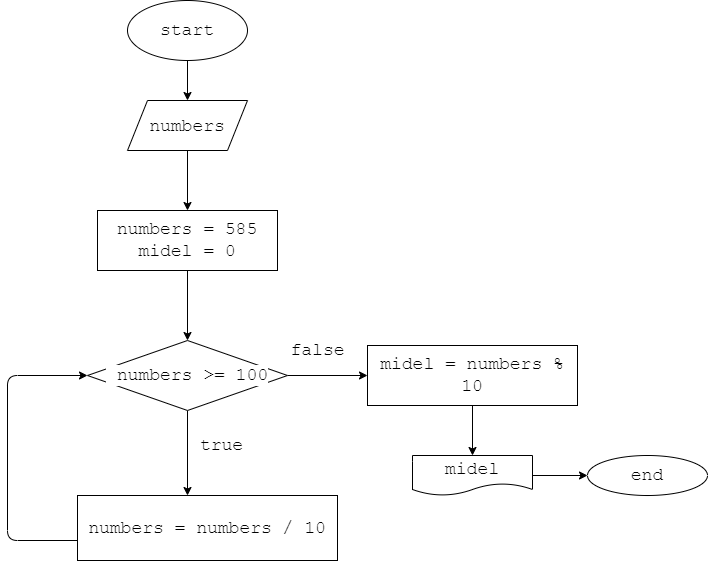

The diagram above was exported from draw.io. Its source (the exported page's mxGraphModel, read from the mxfile embedded in the PNG):
<mxGraphModel dx="1057" dy="589" grid="1" gridSize="10" guides="1" tooltips="1" connect="1" arrows="1" fold="1" page="1" pageScale="1" pageWidth="827" pageHeight="1169" math="0" shadow="0">
  <root>
    <mxCell id="0" />
    <mxCell id="1" parent="0" />
    <mxCell id="5" value="" style="edgeStyle=none;html=1;fontFamily=Courier New;fontSize=18;labelBackgroundColor=#FFFFFF;fontColor=#000000;" parent="1" source="2" target="4" edge="1">
      <mxGeometry relative="1" as="geometry" />
    </mxCell>
    <mxCell id="2" value="start" style="ellipse;whiteSpace=wrap;html=1;fontFamily=Courier New;fontSize=18;labelBackgroundColor=#FFFFFF;fontColor=#000000;" parent="1" vertex="1">
      <mxGeometry x="320" y="30" width="120" height="60" as="geometry" />
    </mxCell>
    <mxCell id="20" style="edgeStyle=orthogonalEdgeStyle;html=1;fontFamily=Courier New;fontSize=18;fontColor=#000000;labelBackgroundColor=#FFFFFF;" parent="1" source="4" target="19" edge="1">
      <mxGeometry relative="1" as="geometry" />
    </mxCell>
    <mxCell id="4" value="&lt;div style=&quot;line-height: 24px;&quot;&gt;&lt;span style=&quot;&quot;&gt;numbers&lt;/span&gt;&lt;/div&gt;" style="shape=parallelogram;perimeter=parallelogramPerimeter;whiteSpace=wrap;html=1;fixedSize=1;fontSize=18;fontFamily=Courier New;fontColor=#000000;labelBackgroundColor=#FFFFFF;" parent="1" vertex="1">
      <mxGeometry x="320" y="130" width="120" height="50" as="geometry" />
    </mxCell>
    <mxCell id="13" style="edgeStyle=none;html=1;fontFamily=Courier New;fontSize=18;fontColor=#000000;labelBackgroundColor=#FFFFFF;" parent="1" source="15" edge="1">
      <mxGeometry relative="1" as="geometry">
        <mxPoint x="380" y="525" as="targetPoint" />
      </mxGeometry>
    </mxCell>
    <mxCell id="14" style="edgeStyle=orthogonalEdgeStyle;html=1;fontFamily=Courier New;fontSize=18;fontColor=#000000;labelBackgroundColor=#FFFFFF;" parent="1" source="15" edge="1">
      <mxGeometry relative="1" as="geometry">
        <mxPoint x="560" y="405" as="targetPoint" />
      </mxGeometry>
    </mxCell>
    <mxCell id="15" value="&amp;nbsp;&lt;span style=&quot;&quot;&gt;numbers&amp;nbsp;&lt;/span&gt;&lt;span style=&quot;&quot;&gt;&amp;gt;= 100&lt;/span&gt;" style="rhombus;whiteSpace=wrap;html=1;fontSize=18;fontFamily=Courier New;fontColor=#000000;labelBackgroundColor=#FFFFFF;" parent="1" vertex="1">
      <mxGeometry x="280" y="370" width="200" height="70" as="geometry" />
    </mxCell>
    <mxCell id="16" value="true" style="text;html=1;align=center;verticalAlign=middle;resizable=0;points=[];autosize=1;strokeColor=none;fillColor=none;fontSize=18;fontFamily=Courier New;fontColor=#000000;labelBackgroundColor=#FFFFFF;" parent="1" vertex="1">
      <mxGeometry x="379" y="455" width="70" height="40" as="geometry" />
    </mxCell>
    <mxCell id="17" style="edgeStyle=orthogonalEdgeStyle;html=1;entryX=0;entryY=0.5;entryDx=0;entryDy=0;fontFamily=Courier New;fontSize=18;fontColor=#000000;labelBackgroundColor=#FFFFFF;" parent="1" source="18" target="15" edge="1">
      <mxGeometry relative="1" as="geometry">
        <Array as="points">
          <mxPoint x="200" y="570" />
          <mxPoint x="200" y="405" />
        </Array>
      </mxGeometry>
    </mxCell>
    <mxCell id="18" value="&lt;span style=&quot;&quot;&gt;numbers&lt;/span&gt;&amp;nbsp;=&amp;nbsp;&lt;span style=&quot;&quot;&gt;numbers&amp;nbsp;&lt;/span&gt;/ 10" style="rounded=0;whiteSpace=wrap;html=1;fontFamily=Courier New;fontSize=18;fontColor=#000000;labelBackgroundColor=#FFFFFF;" parent="1" vertex="1">
      <mxGeometry x="270" y="525" width="260" height="65" as="geometry" />
    </mxCell>
    <mxCell id="21" style="edgeStyle=orthogonalEdgeStyle;html=1;entryX=0.5;entryY=0;entryDx=0;entryDy=0;fontFamily=Courier New;fontSize=18;fontColor=#000000;labelBackgroundColor=#FFFFFF;" parent="1" source="19" target="15" edge="1">
      <mxGeometry relative="1" as="geometry" />
    </mxCell>
    <mxCell id="19" value="&lt;span style=&quot;&quot;&gt;numbers&lt;/span&gt;&amp;nbsp;= 585&lt;br&gt;midel = 0" style="rounded=0;whiteSpace=wrap;html=1;fontFamily=Courier New;fontSize=18;fontColor=#000000;labelBackgroundColor=#FFFFFF;" parent="1" vertex="1">
      <mxGeometry x="290" y="240" width="180" height="60" as="geometry" />
    </mxCell>
    <mxCell id="23" style="edgeStyle=orthogonalEdgeStyle;html=1;fontFamily=Courier New;fontSize=18;fontColor=#000000;labelBackgroundColor=#FFFFFF;" parent="1" source="22" target="24" edge="1">
      <mxGeometry relative="1" as="geometry">
        <mxPoint x="620" y="500" as="targetPoint" />
      </mxGeometry>
    </mxCell>
    <mxCell id="22" value="midel =&amp;nbsp;&lt;span style=&quot;&quot;&gt;numbers&amp;nbsp;&lt;/span&gt;% 10" style="rounded=0;whiteSpace=wrap;html=1;fontFamily=Courier New;fontSize=18;fontColor=#000000;labelBackgroundColor=#FFFFFF;" parent="1" vertex="1">
      <mxGeometry x="560" y="375" width="210" height="60" as="geometry" />
    </mxCell>
    <mxCell id="27" style="edgeStyle=orthogonalEdgeStyle;html=1;fontFamily=Courier New;fontSize=18;fontColor=#000000;labelBackgroundColor=#FFFFFF;" parent="1" source="24" target="28" edge="1">
      <mxGeometry relative="1" as="geometry">
        <mxPoint x="720" y="490" as="targetPoint" />
      </mxGeometry>
    </mxCell>
    <mxCell id="24" value="midel" style="shape=document;whiteSpace=wrap;html=1;boundedLbl=1;fontFamily=Courier New;fontSize=18;fontColor=#000000;labelBackgroundColor=#FFFFFF;" parent="1" vertex="1">
      <mxGeometry x="605" y="485" width="120" height="40" as="geometry" />
    </mxCell>
    <mxCell id="28" value="end" style="ellipse;whiteSpace=wrap;html=1;fontFamily=Courier New;fontSize=18;labelBackgroundColor=#FFFFFF;fontColor=#000000;" parent="1" vertex="1">
      <mxGeometry x="780" y="485" width="120" height="40" as="geometry" />
    </mxCell>
    <mxCell id="30" value="false" style="text;html=1;align=center;verticalAlign=middle;resizable=0;points=[];autosize=1;strokeColor=none;fillColor=none;fontFamily=Courier New;fontSize=18;fontColor=#000000;labelBackgroundColor=#FFFFFF;" parent="1" vertex="1">
      <mxGeometry x="470" y="360" width="80" height="40" as="geometry" />
    </mxCell>
  </root>
</mxGraphModel>